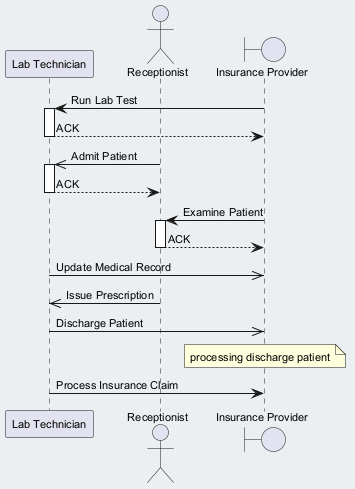

The diagram above was rendered by PlantUML. Its source (embedded in the PNG):
@startuml
skinparam backgroundColor #ECEFF1
skinparam classBackgroundColor #FFFFFF
skinparam classBorderColor #455A64
skinparam defaultFontSize 11
participant "Lab Technician" as LT
actor "Receptionist" as R
boundary "Insurance Provider" as IP
IP -> LT : Run Lab Test
activate LT
LT --> IP : ACK
deactivate LT
R ->> LT : Admit Patient
activate LT
LT --> R : ACK
deactivate LT
IP -> R : Examine Patient
activate R
R --> IP : ACK
deactivate R
LT ->> IP : Update Medical Record
R ->> LT : Issue Prescription
LT ->> IP : Discharge Patient
note over IP : processing discharge patient
LT -> IP : Process Insurance Claim
@enduml